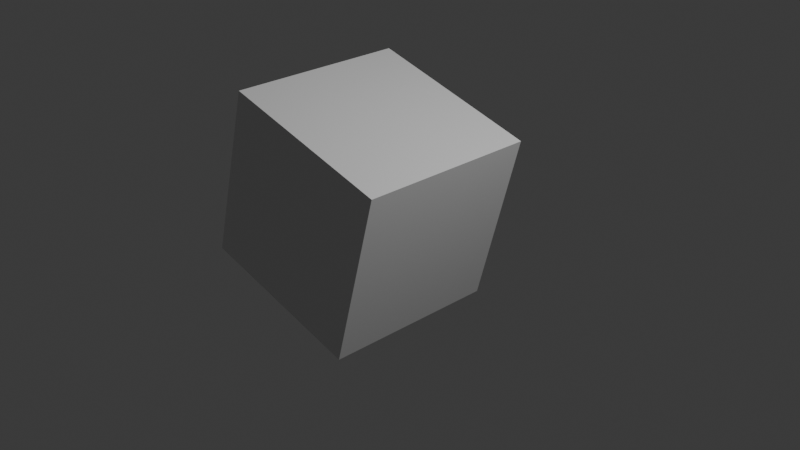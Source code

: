 # Source: rotation_and_ext.blend  (saved by Blender 4.2.66; exported with 4.5.12 LTS)
import bpy
from mathutils import Matrix  # noqa: F401  (used for matrix-valued properties, if any)

bpy.ops.wm.read_factory_settings(use_empty=True)
scene = bpy.context.scene
scene.name = 'Scene'

# ---- collections
col_collection = bpy.data.collections.new('Collection'); scene.collection.children.link(col_collection)

# ---- materials (node trees are filled in below, after node groups)
mat_material = bpy.data.materials.new('Material')
mat_material.alpha_threshold = 0.0
mat_material.use_transparent_shadow = False
mat_material.roughness = 0.5
mat_material.line_color = (0.0, 0.0, 0.0, 1.0)

# ---- node groups
ng_geometry_nodes = bpy.data.node_groups.new('Geometry Nodes', 'GeometryNodeTree')
_s = ng_geometry_nodes.interface.new_socket(name='Geometry', in_out='OUTPUT', socket_type='NodeSocketGeometry')
_s = ng_geometry_nodes.interface.new_socket(name='Geometry', in_out='INPUT', socket_type='NodeSocketGeometry')
ng_geometry_nodes.is_modifier = True
_N = ng_geometry_nodes.nodes; _L = ng_geometry_nodes.links
n0 = _N.new('NodeGroupInput'); n0.name = 'Group Input'; n0.location = (-462, 95)
n1 = _N.new('NodeGroupOutput'); n1.name = 'Group Output'; n1.location = (1881, 67)
n2 = _N.new('GeometryNodeInputSceneTime'); n2.name = 'Scene Time'; n2.location = (-447, -291)
n3 = _N.new('GeometryNodeSetPosition'); n3.name = 'Set Position'; n3.location = (278, 60)
n4 = _N.new('ShaderNodeVectorRotate'); n4.name = 'Vector Rotate'; n4.location = (91, -12)
n4.rotation_type = 'Y_AXIS'
n4.inputs[1].default_value = (0.0, 0.0, 2.0)
n5 = _N.new('GeometryNodeInputPosition'); n5.name = 'Position'; n5.location = (-326, -89)
n6 = _N.new('FunctionNodeValueToString'); n6.name = 'Value to String'; n6.location = (16, -290)
n7 = _N.new('GeometryNodeStringToCurves'); n7.name = 'String to Curves'; n7.location = (470, -99)
n7.font = None
n7.align_x = 'CENTER'
n7.inputs[1].default_value = 2.0
n8 = _N.new('GeometryNodeJoinGeometry'); n8.name = 'Join Geometry'; n8.location = (1460, 63)
n9 = _N.new('GeometryNodeTransform'); n9.name = 'Transform Geometry'; n9.location = (1208, -40)
n9.inputs[1].default_value = (0.0, 0.0, -2.9)
n9.inputs[2].default_value = (1.571, 0.0, 0.0)
n10 = _N.new('GeometryNodeFillCurve'); n10.name = 'Fill Curve'; n10.location = (848, -102)
n11 = _N.new('GeometryNodeResampleCurve'); n11.name = 'Resample Curve'; n11.location = (688, -104)
n11.keep_last_segment = False
n11.inputs[2].default_value = 104
n12 = _N.new('FunctionNodeInputString'); n12.name = 'String'; n12.location = (18, -401)
n12.string = 'Rotation degree'
n12.outputs[0].default_value = ''
n13 = _N.new('GeometryNodeStringJoin'); n13.name = 'Join Strings'; n13.location = (273, -266)
n13.inputs[0].default_value = ':'
n14 = _N.new('GeometryNodeExtrudeMesh'); n14.name = 'Extrude Mesh'; n14.location = (1029, -90)
n14.inputs[3].default_value = 0.3
n15 = _N.new('ShaderNodeMath'); n15.name = 'Math'; n15.location = (-105, -157)
n15.operation = 'RADIANS'
n16 = _N.new('ShaderNodeMapRange'); n16.name = 'Map Range'; n16.location = (-275, -265)
n16.inputs[2].default_value = 24.0
n16.inputs[4].default_value = 360.0
n17 = _N.new('GeometryNodeSetShadeSmooth'); n17.name = 'Set Shade Smooth'; n17.location = (1654, 44)
n17.domain = 'EDGE'
_L.new(n4.outputs[0], n3.inputs[2])
_L.new(n0.outputs[0], n3.inputs[0])
_L.new(n2.outputs[1], n6.inputs[0])
_L.new(n13.outputs[0], n7.inputs[0])
_L.new(n3.outputs[0], n8.inputs[0])
_L.new(n9.outputs[0], n8.inputs[0])
_L.new(n14.outputs[0], n9.inputs[0])
_L.new(n11.outputs[0], n10.inputs[0])
_L.new(n7.outputs[0], n11.inputs[0])
_L.new(n6.outputs[0], n13.inputs[1])
_L.new(n12.outputs[0], n13.inputs[1])
_L.new(n10.outputs[0], n14.inputs[0])
_L.new(n15.outputs[0], n4.inputs[3])
_L.new(n5.outputs[0], n4.inputs[0])
_L.new(n16.outputs[0], n15.inputs[0])
_L.new(n2.outputs[1], n16.inputs[0])
_L.new(n17.outputs[0], n1.inputs[0])
_L.new(n8.outputs[0], n17.inputs[0])
n1.is_active_output = True

# ---- material node trees
mat_material.use_nodes = True; mat_material.node_tree.nodes.clear()
_N = mat_material.node_tree.nodes; _L = mat_material.node_tree.links
n0 = _N.new('ShaderNodeOutputMaterial'); n0.name = 'Material Output'; n0.location = (300, 300)
n1 = _N.new('ShaderNodeBsdfPrincipled'); n1.name = 'Principled BSDF'; n1.location = (10, 300)
n1.inputs[3].default_value = 1.45
_L.new(n1.outputs[0], n0.inputs[0])
n0.is_active_output = True

# ---- world
world_world = bpy.data.worlds.new('World'); scene.world = world_world
world_world.use_nodes = True; world_world.node_tree.nodes.clear()
_N = world_world.node_tree.nodes; _L = world_world.node_tree.links
n0 = _N.new('ShaderNodeOutputWorld'); n0.name = 'World Output'; n0.location = (300, 300)
n1 = _N.new('ShaderNodeBackground'); n1.name = 'Background'; n1.location = (10, 300)
n1.inputs[0].default_value = (0.05088, 0.05088, 0.05088, 1.0)
_L.new(n1.outputs[0], n0.inputs[0])
n0.is_active_output = True
world_world.color = (0.05088, 0.05088, 0.05088)
world_world.use_sun_shadow = False
world_world.sun_shadow_jitter_overblur = 0.0

# ---- cameras
cam_camera = bpy.data.cameras.new('Camera')
cam_camera.clip_end = 100.0
cam_camera.ortho_scale = 7.314

# ---- lights
light_light = bpy.data.lights.new('Light', 'POINT')
light_light.transmission_factor = 0.0
light_light.energy = 1000.0
light_light.shadow_soft_size = 0.1
light_light.shadow_maximum_resolution = 0.006
light_light.use_absolute_resolution = True

# ---- meshes
me_cube = bpy.data.meshes.new('Cube')
me_cube.from_pydata([(1.0, 1.0, 1.0), (1.0, 1.0, -1.0), (1.0, -1.0, 1.0), (1.0, -1.0, -1.0), (-1.0, 1.0, 1.0), (-1.0, 1.0, -1.0), (-1.0, -1.0, 1.0), (-1.0, -1.0, -1.0)], [], [(0, 4, 6, 2), (3, 2, 6, 7), (7, 6, 4, 5), (5, 1, 3, 7), (1, 0, 2, 3), (5, 4, 0, 1)])
_uv = me_cube.uv_layers.new(name='UVMap')
_uv.uv.foreach_set('vector', [0.625, 0.5, 0.875, 0.5, 0.875, 0.75, 0.625, 0.75, 0.375, 0.75, 0.625, 0.75, 0.625, 1.0, 0.375, 1.0, 0.375, 0.0, 0.625, 0.0, 0.625, 0.25, 0.375, 0.25, 0.125, 0.5, 0.375, 0.5, 0.375, 0.75, 0.125, 0.75, 0.375, 0.5, 0.625, 0.5, 0.625, 0.75, 0.375, 0.75, 0.375, 0.25, 0.625, 0.25, 0.625, 0.5, 0.375, 0.5])
me_cube.materials.append(mat_material)
me_cube.use_mirror_vertex_groups = False
me_cube.update()

# ---- objects
ob_cube = bpy.data.objects.new('Cube', me_cube)
ob_light = bpy.data.objects.new('Light', light_light)
ob_camera = bpy.data.objects.new('Camera', cam_camera)

# ---- transforms, parenting, visibility, modifiers, constraints
ob_cube.location = (0.0, 0.0, 0.0)
ob_cube.lock_rotations_4d = False
ob_cube.empty_display_type = 'ARROWS'
ob_cube.lineart.crease_threshold = 0.0
_m = ob_cube.modifiers.new('GeometryNodes', 'NODES')
_m.node_group = ng_geometry_nodes
ob_light.location = (4.076, 1.005, 5.904)
ob_light.rotation_euler = (0.6503, 0.05522, 1.866)
ob_light.lock_rotations_4d = False
ob_light.empty_display_type = 'ARROWS'
ob_light.color = (0.0, 0.0, 0.0, 0.0)
ob_light.lineart.crease_threshold = 0.0
ob_camera.location = (7.359, -6.926, 4.958)
ob_camera.rotation_euler = (1.109, 0.0, 0.8149)
ob_camera.lock_rotations_4d = False
ob_camera.empty_display_type = 'ARROWS'
ob_camera.color = (0.0, 0.0, 0.0, 0.0)
ob_camera.display_type = 'WIRE'
ob_camera.lineart.crease_threshold = 0.0

# ---- collection membership
col_collection.objects.link(ob_cube)
col_collection.objects.link(ob_light)
col_collection.objects.link(ob_camera)

# ---- scene / render settings (as saved in the file)
scene.camera = ob_camera
scene.frame_start = 1; scene.frame_end = 24; scene.frame_set(1)
scene.render.engine = 'BLENDER_EEVEE_NEXT'
scene.eevee.ray_tracing_options.trace_max_roughness = 0.0
bpy.context.view_layer.update()
